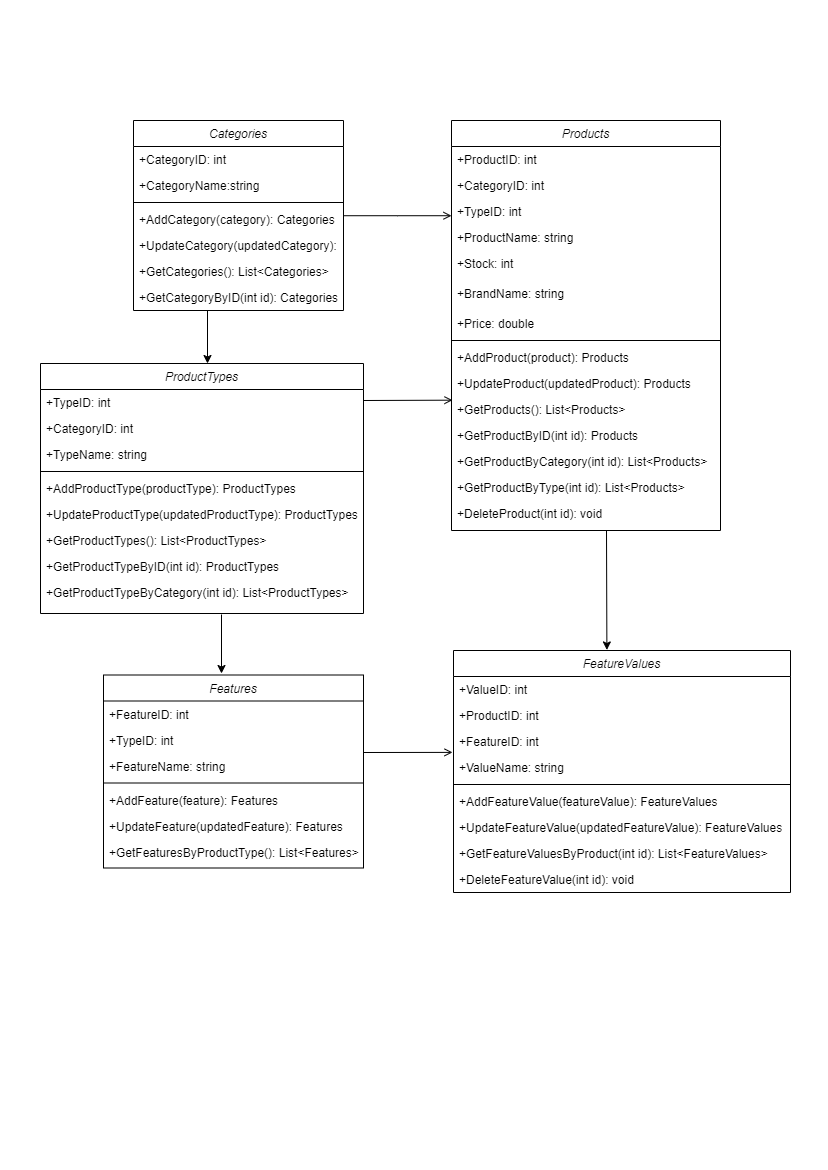

The diagram above was exported from draw.io. Its source (the exported page's mxGraphModel, read from the mxfile embedded in the PNG):
<mxGraphModel dx="882" dy="467" grid="1" gridSize="10" guides="1" tooltips="1" connect="1" arrows="1" fold="1" page="1" pageScale="1" pageWidth="827" pageHeight="1169" math="0" shadow="0">
  <root>
    <mxCell id="WIyWlLk6GJQsqaUBKTNV-0" />
    <mxCell id="WIyWlLk6GJQsqaUBKTNV-1" parent="WIyWlLk6GJQsqaUBKTNV-0" />
    <mxCell id="zkfFHV4jXpPFQw0GAbJ--0" value="Categories" style="swimlane;fontStyle=2;align=center;verticalAlign=top;childLayout=stackLayout;horizontal=1;startSize=26;horizontalStack=0;resizeParent=1;resizeLast=0;collapsible=1;marginBottom=0;rounded=0;shadow=0;strokeWidth=1;" parent="WIyWlLk6GJQsqaUBKTNV-1" vertex="1">
      <mxGeometry x="133" y="120" width="210" height="190" as="geometry">
        <mxRectangle x="230" y="140" width="160" height="26" as="alternateBounds" />
      </mxGeometry>
    </mxCell>
    <mxCell id="zkfFHV4jXpPFQw0GAbJ--1" value="+CategoryID: int" style="text;align=left;verticalAlign=top;spacingLeft=4;spacingRight=4;overflow=hidden;rotatable=0;points=[[0,0.5],[1,0.5]];portConstraint=eastwest;" parent="zkfFHV4jXpPFQw0GAbJ--0" vertex="1">
      <mxGeometry y="26" width="210" height="26" as="geometry" />
    </mxCell>
    <mxCell id="zkfFHV4jXpPFQw0GAbJ--2" value="+CategoryName:string" style="text;align=left;verticalAlign=top;spacingLeft=4;spacingRight=4;overflow=hidden;rotatable=0;points=[[0,0.5],[1,0.5]];portConstraint=eastwest;rounded=0;shadow=0;html=0;" parent="zkfFHV4jXpPFQw0GAbJ--0" vertex="1">
      <mxGeometry y="52" width="210" height="26" as="geometry" />
    </mxCell>
    <mxCell id="zkfFHV4jXpPFQw0GAbJ--4" value="" style="line;html=1;strokeWidth=1;align=left;verticalAlign=middle;spacingTop=-1;spacingLeft=3;spacingRight=3;rotatable=0;labelPosition=right;points=[];portConstraint=eastwest;" parent="zkfFHV4jXpPFQw0GAbJ--0" vertex="1">
      <mxGeometry y="78" width="210" height="8" as="geometry" />
    </mxCell>
    <mxCell id="zkfFHV4jXpPFQw0GAbJ--5" value="+AddCategory(category): Categories" style="text;align=left;verticalAlign=top;spacingLeft=4;spacingRight=4;overflow=hidden;rotatable=0;points=[[0,0.5],[1,0.5]];portConstraint=eastwest;" parent="zkfFHV4jXpPFQw0GAbJ--0" vertex="1">
      <mxGeometry y="86" width="210" height="26" as="geometry" />
    </mxCell>
    <mxCell id="57SMaRbg5IjVqU6TLftF-1" value="+UpdateCategory(updatedCategory): Categories" style="text;align=left;verticalAlign=top;spacingLeft=4;spacingRight=4;overflow=hidden;rotatable=0;points=[[0,0.5],[1,0.5]];portConstraint=eastwest;" vertex="1" parent="zkfFHV4jXpPFQw0GAbJ--0">
      <mxGeometry y="112" width="210" height="26" as="geometry" />
    </mxCell>
    <mxCell id="57SMaRbg5IjVqU6TLftF-2" value="+GetCategories(): List&lt;Categories&gt;" style="text;align=left;verticalAlign=top;spacingLeft=4;spacingRight=4;overflow=hidden;rotatable=0;points=[[0,0.5],[1,0.5]];portConstraint=eastwest;" vertex="1" parent="zkfFHV4jXpPFQw0GAbJ--0">
      <mxGeometry y="138" width="210" height="26" as="geometry" />
    </mxCell>
    <mxCell id="57SMaRbg5IjVqU6TLftF-3" value="+GetCategoryByID(int id): Categories" style="text;align=left;verticalAlign=top;spacingLeft=4;spacingRight=4;overflow=hidden;rotatable=0;points=[[0,0.5],[1,0.5]];portConstraint=eastwest;" vertex="1" parent="zkfFHV4jXpPFQw0GAbJ--0">
      <mxGeometry y="164" width="210" height="26" as="geometry" />
    </mxCell>
    <mxCell id="zkfFHV4jXpPFQw0GAbJ--6" value="ProductTypes" style="swimlane;fontStyle=2;align=center;verticalAlign=top;childLayout=stackLayout;horizontal=1;startSize=26;horizontalStack=0;resizeParent=1;resizeLast=0;collapsible=1;marginBottom=0;rounded=0;shadow=0;strokeWidth=1;" parent="WIyWlLk6GJQsqaUBKTNV-1" vertex="1">
      <mxGeometry x="40" y="363" width="323" height="250" as="geometry">
        <mxRectangle x="130" y="380" width="160" height="26" as="alternateBounds" />
      </mxGeometry>
    </mxCell>
    <mxCell id="zkfFHV4jXpPFQw0GAbJ--7" value="+TypeID: int" style="text;align=left;verticalAlign=top;spacingLeft=4;spacingRight=4;overflow=hidden;rotatable=0;points=[[0,0.5],[1,0.5]];portConstraint=eastwest;" parent="zkfFHV4jXpPFQw0GAbJ--6" vertex="1">
      <mxGeometry y="26" width="323" height="26" as="geometry" />
    </mxCell>
    <mxCell id="zkfFHV4jXpPFQw0GAbJ--8" value="+CategoryID: int" style="text;align=left;verticalAlign=top;spacingLeft=4;spacingRight=4;overflow=hidden;rotatable=0;points=[[0,0.5],[1,0.5]];portConstraint=eastwest;rounded=0;shadow=0;html=0;" parent="zkfFHV4jXpPFQw0GAbJ--6" vertex="1">
      <mxGeometry y="52" width="323" height="26" as="geometry" />
    </mxCell>
    <mxCell id="57SMaRbg5IjVqU6TLftF-21" value="+TypeName: string" style="text;align=left;verticalAlign=top;spacingLeft=4;spacingRight=4;overflow=hidden;rotatable=0;points=[[0,0.5],[1,0.5]];portConstraint=eastwest;rounded=0;shadow=0;html=0;" vertex="1" parent="zkfFHV4jXpPFQw0GAbJ--6">
      <mxGeometry y="78" width="323" height="26" as="geometry" />
    </mxCell>
    <mxCell id="zkfFHV4jXpPFQw0GAbJ--9" value="" style="line;html=1;strokeWidth=1;align=left;verticalAlign=middle;spacingTop=-1;spacingLeft=3;spacingRight=3;rotatable=0;labelPosition=right;points=[];portConstraint=eastwest;" parent="zkfFHV4jXpPFQw0GAbJ--6" vertex="1">
      <mxGeometry y="104" width="323" height="8" as="geometry" />
    </mxCell>
    <mxCell id="zkfFHV4jXpPFQw0GAbJ--10" value="+AddProductType(productType): ProductTypes" style="text;align=left;verticalAlign=top;spacingLeft=4;spacingRight=4;overflow=hidden;rotatable=0;points=[[0,0.5],[1,0.5]];portConstraint=eastwest;fontStyle=0" parent="zkfFHV4jXpPFQw0GAbJ--6" vertex="1">
      <mxGeometry y="112" width="323" height="26" as="geometry" />
    </mxCell>
    <mxCell id="zkfFHV4jXpPFQw0GAbJ--11" value="+UpdateProductType(updatedProductType): ProductTypes" style="text;align=left;verticalAlign=top;spacingLeft=4;spacingRight=4;overflow=hidden;rotatable=0;points=[[0,0.5],[1,0.5]];portConstraint=eastwest;" parent="zkfFHV4jXpPFQw0GAbJ--6" vertex="1">
      <mxGeometry y="138" width="323" height="26" as="geometry" />
    </mxCell>
    <mxCell id="57SMaRbg5IjVqU6TLftF-22" value="+GetProductTypes(): List&lt;ProductTypes&gt;" style="text;align=left;verticalAlign=top;spacingLeft=4;spacingRight=4;overflow=hidden;rotatable=0;points=[[0,0.5],[1,0.5]];portConstraint=eastwest;" vertex="1" parent="zkfFHV4jXpPFQw0GAbJ--6">
      <mxGeometry y="164" width="323" height="26" as="geometry" />
    </mxCell>
    <mxCell id="57SMaRbg5IjVqU6TLftF-23" value="+GetProductTypeByID(int id): ProductTypes" style="text;align=left;verticalAlign=top;spacingLeft=4;spacingRight=4;overflow=hidden;rotatable=0;points=[[0,0.5],[1,0.5]];portConstraint=eastwest;" vertex="1" parent="zkfFHV4jXpPFQw0GAbJ--6">
      <mxGeometry y="190" width="323" height="26" as="geometry" />
    </mxCell>
    <mxCell id="57SMaRbg5IjVqU6TLftF-54" value="+GetProductTypeByCategory(int id): List&lt;ProductTypes&gt;" style="text;align=left;verticalAlign=top;spacingLeft=4;spacingRight=4;overflow=hidden;rotatable=0;points=[[0,0.5],[1,0.5]];portConstraint=eastwest;" vertex="1" parent="zkfFHV4jXpPFQw0GAbJ--6">
      <mxGeometry y="216" width="323" height="26" as="geometry" />
    </mxCell>
    <mxCell id="zkfFHV4jXpPFQw0GAbJ--13" value="Features" style="swimlane;fontStyle=2;align=center;verticalAlign=top;childLayout=stackLayout;horizontal=1;startSize=26;horizontalStack=0;resizeParent=1;resizeLast=0;collapsible=1;marginBottom=0;rounded=0;shadow=0;strokeWidth=1;" parent="WIyWlLk6GJQsqaUBKTNV-1" vertex="1">
      <mxGeometry x="103" y="674.5" width="260" height="193" as="geometry">
        <mxRectangle x="340" y="380" width="170" height="26" as="alternateBounds" />
      </mxGeometry>
    </mxCell>
    <mxCell id="zkfFHV4jXpPFQw0GAbJ--14" value="+FeatureID: int" style="text;align=left;verticalAlign=top;spacingLeft=4;spacingRight=4;overflow=hidden;rotatable=0;points=[[0,0.5],[1,0.5]];portConstraint=eastwest;" parent="zkfFHV4jXpPFQw0GAbJ--13" vertex="1">
      <mxGeometry y="26" width="260" height="26" as="geometry" />
    </mxCell>
    <mxCell id="57SMaRbg5IjVqU6TLftF-25" value="+TypeID: int" style="text;align=left;verticalAlign=top;spacingLeft=4;spacingRight=4;overflow=hidden;rotatable=0;points=[[0,0.5],[1,0.5]];portConstraint=eastwest;" vertex="1" parent="zkfFHV4jXpPFQw0GAbJ--13">
      <mxGeometry y="52" width="260" height="26" as="geometry" />
    </mxCell>
    <mxCell id="57SMaRbg5IjVqU6TLftF-26" value="+FeatureName: string" style="text;align=left;verticalAlign=top;spacingLeft=4;spacingRight=4;overflow=hidden;rotatable=0;points=[[0,0.5],[1,0.5]];portConstraint=eastwest;" vertex="1" parent="zkfFHV4jXpPFQw0GAbJ--13">
      <mxGeometry y="78" width="260" height="26" as="geometry" />
    </mxCell>
    <mxCell id="zkfFHV4jXpPFQw0GAbJ--15" value="" style="line;html=1;strokeWidth=1;align=left;verticalAlign=middle;spacingTop=-1;spacingLeft=3;spacingRight=3;rotatable=0;labelPosition=right;points=[];portConstraint=eastwest;" parent="zkfFHV4jXpPFQw0GAbJ--13" vertex="1">
      <mxGeometry y="104" width="260" height="8" as="geometry" />
    </mxCell>
    <mxCell id="57SMaRbg5IjVqU6TLftF-27" value="+AddFeature(feature): Features" style="text;align=left;verticalAlign=top;spacingLeft=4;spacingRight=4;overflow=hidden;rotatable=0;points=[[0,0.5],[1,0.5]];portConstraint=eastwest;" vertex="1" parent="zkfFHV4jXpPFQw0GAbJ--13">
      <mxGeometry y="112" width="260" height="26" as="geometry" />
    </mxCell>
    <mxCell id="57SMaRbg5IjVqU6TLftF-28" value="+UpdateFeature(updatedFeature): Features" style="text;align=left;verticalAlign=top;spacingLeft=4;spacingRight=4;overflow=hidden;rotatable=0;points=[[0,0.5],[1,0.5]];portConstraint=eastwest;" vertex="1" parent="zkfFHV4jXpPFQw0GAbJ--13">
      <mxGeometry y="138" width="260" height="26" as="geometry" />
    </mxCell>
    <mxCell id="57SMaRbg5IjVqU6TLftF-30" value="+GetFeaturesByProductType(): List&lt;Features&gt;" style="text;align=left;verticalAlign=top;spacingLeft=4;spacingRight=4;overflow=hidden;rotatable=0;points=[[0,0.5],[1,0.5]];portConstraint=eastwest;" vertex="1" parent="zkfFHV4jXpPFQw0GAbJ--13">
      <mxGeometry y="164" width="260" height="26" as="geometry" />
    </mxCell>
    <mxCell id="zkfFHV4jXpPFQw0GAbJ--17" value="Products" style="swimlane;fontStyle=2;align=center;verticalAlign=top;childLayout=stackLayout;horizontal=1;startSize=26;horizontalStack=0;resizeParent=1;resizeLast=0;collapsible=1;marginBottom=0;rounded=0;shadow=0;strokeWidth=1;" parent="WIyWlLk6GJQsqaUBKTNV-1" vertex="1">
      <mxGeometry x="451" y="120" width="269" height="410" as="geometry">
        <mxRectangle x="550" y="140" width="160" height="26" as="alternateBounds" />
      </mxGeometry>
    </mxCell>
    <mxCell id="zkfFHV4jXpPFQw0GAbJ--18" value="+ProductID: int" style="text;align=left;verticalAlign=top;spacingLeft=4;spacingRight=4;overflow=hidden;rotatable=0;points=[[0,0.5],[1,0.5]];portConstraint=eastwest;" parent="zkfFHV4jXpPFQw0GAbJ--17" vertex="1">
      <mxGeometry y="26" width="269" height="26" as="geometry" />
    </mxCell>
    <mxCell id="zkfFHV4jXpPFQw0GAbJ--19" value="+CategoryID: int" style="text;align=left;verticalAlign=top;spacingLeft=4;spacingRight=4;overflow=hidden;rotatable=0;points=[[0,0.5],[1,0.5]];portConstraint=eastwest;rounded=0;shadow=0;html=0;" parent="zkfFHV4jXpPFQw0GAbJ--17" vertex="1">
      <mxGeometry y="52" width="269" height="26" as="geometry" />
    </mxCell>
    <mxCell id="zkfFHV4jXpPFQw0GAbJ--20" value="+TypeID: int" style="text;align=left;verticalAlign=top;spacingLeft=4;spacingRight=4;overflow=hidden;rotatable=0;points=[[0,0.5],[1,0.5]];portConstraint=eastwest;rounded=0;shadow=0;html=0;" parent="zkfFHV4jXpPFQw0GAbJ--17" vertex="1">
      <mxGeometry y="78" width="269" height="26" as="geometry" />
    </mxCell>
    <mxCell id="zkfFHV4jXpPFQw0GAbJ--21" value="+ProductName: string" style="text;align=left;verticalAlign=top;spacingLeft=4;spacingRight=4;overflow=hidden;rotatable=0;points=[[0,0.5],[1,0.5]];portConstraint=eastwest;rounded=0;shadow=0;html=0;" parent="zkfFHV4jXpPFQw0GAbJ--17" vertex="1">
      <mxGeometry y="104" width="269" height="26" as="geometry" />
    </mxCell>
    <mxCell id="zkfFHV4jXpPFQw0GAbJ--22" value="+Stock: int" style="text;align=left;verticalAlign=top;spacingLeft=4;spacingRight=4;overflow=hidden;rotatable=0;points=[[0,0.5],[1,0.5]];portConstraint=eastwest;rounded=0;shadow=0;html=0;" parent="zkfFHV4jXpPFQw0GAbJ--17" vertex="1">
      <mxGeometry y="130" width="269" height="30" as="geometry" />
    </mxCell>
    <mxCell id="57SMaRbg5IjVqU6TLftF-17" value="+BrandName: string" style="text;align=left;verticalAlign=top;spacingLeft=4;spacingRight=4;overflow=hidden;rotatable=0;points=[[0,0.5],[1,0.5]];portConstraint=eastwest;rounded=0;shadow=0;html=0;" vertex="1" parent="zkfFHV4jXpPFQw0GAbJ--17">
      <mxGeometry y="160" width="269" height="30" as="geometry" />
    </mxCell>
    <mxCell id="57SMaRbg5IjVqU6TLftF-16" value="+Price: double" style="text;align=left;verticalAlign=top;spacingLeft=4;spacingRight=4;overflow=hidden;rotatable=0;points=[[0,0.5],[1,0.5]];portConstraint=eastwest;rounded=0;shadow=0;html=0;" vertex="1" parent="zkfFHV4jXpPFQw0GAbJ--17">
      <mxGeometry y="190" width="269" height="26" as="geometry" />
    </mxCell>
    <mxCell id="zkfFHV4jXpPFQw0GAbJ--23" value="" style="line;html=1;strokeWidth=1;align=left;verticalAlign=middle;spacingTop=-1;spacingLeft=3;spacingRight=3;rotatable=0;labelPosition=right;points=[];portConstraint=eastwest;" parent="zkfFHV4jXpPFQw0GAbJ--17" vertex="1">
      <mxGeometry y="216" width="269" height="8" as="geometry" />
    </mxCell>
    <mxCell id="zkfFHV4jXpPFQw0GAbJ--24" value="+AddProduct(product): Products" style="text;align=left;verticalAlign=top;spacingLeft=4;spacingRight=4;overflow=hidden;rotatable=0;points=[[0,0.5],[1,0.5]];portConstraint=eastwest;" parent="zkfFHV4jXpPFQw0GAbJ--17" vertex="1">
      <mxGeometry y="224" width="269" height="26" as="geometry" />
    </mxCell>
    <mxCell id="zkfFHV4jXpPFQw0GAbJ--25" value="+UpdateProduct(updatedProduct): Products" style="text;align=left;verticalAlign=top;spacingLeft=4;spacingRight=4;overflow=hidden;rotatable=0;points=[[0,0.5],[1,0.5]];portConstraint=eastwest;" parent="zkfFHV4jXpPFQw0GAbJ--17" vertex="1">
      <mxGeometry y="250" width="269" height="26" as="geometry" />
    </mxCell>
    <mxCell id="57SMaRbg5IjVqU6TLftF-18" value="+GetProducts(): List&lt;Products&gt;" style="text;align=left;verticalAlign=top;spacingLeft=4;spacingRight=4;overflow=hidden;rotatable=0;points=[[0,0.5],[1,0.5]];portConstraint=eastwest;" vertex="1" parent="zkfFHV4jXpPFQw0GAbJ--17">
      <mxGeometry y="276" width="269" height="26" as="geometry" />
    </mxCell>
    <mxCell id="57SMaRbg5IjVqU6TLftF-19" value="+GetProductByID(int id): Products" style="text;align=left;verticalAlign=top;spacingLeft=4;spacingRight=4;overflow=hidden;rotatable=0;points=[[0,0.5],[1,0.5]];portConstraint=eastwest;" vertex="1" parent="zkfFHV4jXpPFQw0GAbJ--17">
      <mxGeometry y="302" width="269" height="26" as="geometry" />
    </mxCell>
    <mxCell id="57SMaRbg5IjVqU6TLftF-20" value="+GetProductByCategory(int id): List&lt;Products&gt;" style="text;align=left;verticalAlign=top;spacingLeft=4;spacingRight=4;overflow=hidden;rotatable=0;points=[[0,0.5],[1,0.5]];portConstraint=eastwest;" vertex="1" parent="zkfFHV4jXpPFQw0GAbJ--17">
      <mxGeometry y="328" width="269" height="26" as="geometry" />
    </mxCell>
    <mxCell id="57SMaRbg5IjVqU6TLftF-55" value="+GetProductByType(int id): List&lt;Products&gt;" style="text;align=left;verticalAlign=top;spacingLeft=4;spacingRight=4;overflow=hidden;rotatable=0;points=[[0,0.5],[1,0.5]];portConstraint=eastwest;" vertex="1" parent="zkfFHV4jXpPFQw0GAbJ--17">
      <mxGeometry y="354" width="269" height="26" as="geometry" />
    </mxCell>
    <mxCell id="57SMaRbg5IjVqU6TLftF-56" value="+DeleteProduct(int id): void" style="text;align=left;verticalAlign=top;spacingLeft=4;spacingRight=4;overflow=hidden;rotatable=0;points=[[0,0.5],[1,0.5]];portConstraint=eastwest;" vertex="1" parent="zkfFHV4jXpPFQw0GAbJ--17">
      <mxGeometry y="380" width="269" height="26" as="geometry" />
    </mxCell>
    <mxCell id="zkfFHV4jXpPFQw0GAbJ--26" value="" style="endArrow=open;shadow=0;strokeWidth=1;rounded=0;endFill=1;edgeStyle=elbowEdgeStyle;elbow=vertical;" parent="WIyWlLk6GJQsqaUBKTNV-1" source="zkfFHV4jXpPFQw0GAbJ--0" target="zkfFHV4jXpPFQw0GAbJ--17" edge="1">
      <mxGeometry x="0.5" y="41" relative="1" as="geometry">
        <mxPoint x="323" y="192" as="sourcePoint" />
        <mxPoint x="483" y="192" as="targetPoint" />
        <mxPoint x="-40" y="32" as="offset" />
      </mxGeometry>
    </mxCell>
    <mxCell id="57SMaRbg5IjVqU6TLftF-32" value="FeatureValues" style="swimlane;fontStyle=2;align=center;verticalAlign=top;childLayout=stackLayout;horizontal=1;startSize=26;horizontalStack=0;resizeParent=1;resizeLast=0;collapsible=1;marginBottom=0;rounded=0;shadow=0;strokeWidth=1;" vertex="1" parent="WIyWlLk6GJQsqaUBKTNV-1">
      <mxGeometry x="453" y="650" width="337" height="242" as="geometry">
        <mxRectangle x="340" y="380" width="170" height="26" as="alternateBounds" />
      </mxGeometry>
    </mxCell>
    <mxCell id="57SMaRbg5IjVqU6TLftF-33" value="+ValueID: int" style="text;align=left;verticalAlign=top;spacingLeft=4;spacingRight=4;overflow=hidden;rotatable=0;points=[[0,0.5],[1,0.5]];portConstraint=eastwest;" vertex="1" parent="57SMaRbg5IjVqU6TLftF-32">
      <mxGeometry y="26" width="337" height="26" as="geometry" />
    </mxCell>
    <mxCell id="57SMaRbg5IjVqU6TLftF-34" value="+ProductID: int" style="text;align=left;verticalAlign=top;spacingLeft=4;spacingRight=4;overflow=hidden;rotatable=0;points=[[0,0.5],[1,0.5]];portConstraint=eastwest;" vertex="1" parent="57SMaRbg5IjVqU6TLftF-32">
      <mxGeometry y="52" width="337" height="26" as="geometry" />
    </mxCell>
    <mxCell id="57SMaRbg5IjVqU6TLftF-42" value="+FeatureID: int" style="text;align=left;verticalAlign=top;spacingLeft=4;spacingRight=4;overflow=hidden;rotatable=0;points=[[0,0.5],[1,0.5]];portConstraint=eastwest;" vertex="1" parent="57SMaRbg5IjVqU6TLftF-32">
      <mxGeometry y="78" width="337" height="26" as="geometry" />
    </mxCell>
    <mxCell id="57SMaRbg5IjVqU6TLftF-35" value="+ValueName: string" style="text;align=left;verticalAlign=top;spacingLeft=4;spacingRight=4;overflow=hidden;rotatable=0;points=[[0,0.5],[1,0.5]];portConstraint=eastwest;" vertex="1" parent="57SMaRbg5IjVqU6TLftF-32">
      <mxGeometry y="104" width="337" height="26" as="geometry" />
    </mxCell>
    <mxCell id="57SMaRbg5IjVqU6TLftF-36" value="" style="line;html=1;strokeWidth=1;align=left;verticalAlign=middle;spacingTop=-1;spacingLeft=3;spacingRight=3;rotatable=0;labelPosition=right;points=[];portConstraint=eastwest;" vertex="1" parent="57SMaRbg5IjVqU6TLftF-32">
      <mxGeometry y="130" width="337" height="8" as="geometry" />
    </mxCell>
    <mxCell id="57SMaRbg5IjVqU6TLftF-37" value="+AddFeatureValue(featureValue): FeatureValues" style="text;align=left;verticalAlign=top;spacingLeft=4;spacingRight=4;overflow=hidden;rotatable=0;points=[[0,0.5],[1,0.5]];portConstraint=eastwest;" vertex="1" parent="57SMaRbg5IjVqU6TLftF-32">
      <mxGeometry y="138" width="337" height="26" as="geometry" />
    </mxCell>
    <mxCell id="57SMaRbg5IjVqU6TLftF-38" value="+UpdateFeatureValue(updatedFeatureValue): FeatureValues" style="text;align=left;verticalAlign=top;spacingLeft=4;spacingRight=4;overflow=hidden;rotatable=0;points=[[0,0.5],[1,0.5]];portConstraint=eastwest;" vertex="1" parent="57SMaRbg5IjVqU6TLftF-32">
      <mxGeometry y="164" width="337" height="26" as="geometry" />
    </mxCell>
    <mxCell id="57SMaRbg5IjVqU6TLftF-40" value="+GetFeatureValuesByProduct(int id): List&lt;FeatureValues&gt;" style="text;align=left;verticalAlign=top;spacingLeft=4;spacingRight=4;overflow=hidden;rotatable=0;points=[[0,0.5],[1,0.5]];portConstraint=eastwest;" vertex="1" parent="57SMaRbg5IjVqU6TLftF-32">
      <mxGeometry y="190" width="337" height="26" as="geometry" />
    </mxCell>
    <mxCell id="57SMaRbg5IjVqU6TLftF-41" value="+DeleteFeatureValue(int id): void" style="text;align=left;verticalAlign=top;spacingLeft=4;spacingRight=4;overflow=hidden;rotatable=0;points=[[0,0.5],[1,0.5]];portConstraint=eastwest;" vertex="1" parent="57SMaRbg5IjVqU6TLftF-32">
      <mxGeometry y="216" width="337" height="26" as="geometry" />
    </mxCell>
    <mxCell id="57SMaRbg5IjVqU6TLftF-48" value="" style="endArrow=classic;html=1;rounded=0;entryX=0.567;entryY=-0.002;entryDx=0;entryDy=0;entryPerimeter=0;" edge="1" parent="WIyWlLk6GJQsqaUBKTNV-1">
      <mxGeometry width="50" height="50" relative="1" as="geometry">
        <mxPoint x="606" y="530" as="sourcePoint" />
        <mxPoint x="606.3899999999999" y="649.46" as="targetPoint" />
      </mxGeometry>
    </mxCell>
    <mxCell id="57SMaRbg5IjVqU6TLftF-50" value="" style="endArrow=open;shadow=0;strokeWidth=1;rounded=0;endFill=1;edgeStyle=elbowEdgeStyle;elbow=vertical;" edge="1" parent="WIyWlLk6GJQsqaUBKTNV-1">
      <mxGeometry x="0.5" y="41" relative="1" as="geometry">
        <mxPoint x="363" y="400" as="sourcePoint" />
        <mxPoint x="452" y="400" as="targetPoint" />
        <mxPoint x="-40" y="32" as="offset" />
      </mxGeometry>
    </mxCell>
    <mxCell id="57SMaRbg5IjVqU6TLftF-52" value="" style="endArrow=classic;html=1;rounded=0;entryX=0.465;entryY=0.005;entryDx=0;entryDy=0;entryPerimeter=0;" edge="1" parent="WIyWlLk6GJQsqaUBKTNV-1">
      <mxGeometry width="50" height="50" relative="1" as="geometry">
        <mxPoint x="221" y="614" as="sourcePoint" />
        <mxPoint x="221" y="673" as="targetPoint" />
      </mxGeometry>
    </mxCell>
    <mxCell id="57SMaRbg5IjVqU6TLftF-53" value="" style="endArrow=open;shadow=0;strokeWidth=1;rounded=0;endFill=1;edgeStyle=elbowEdgeStyle;elbow=vertical;" edge="1" parent="WIyWlLk6GJQsqaUBKTNV-1">
      <mxGeometry x="0.5" y="41" relative="1" as="geometry">
        <mxPoint x="363" y="752" as="sourcePoint" />
        <mxPoint x="452" y="752" as="targetPoint" />
        <mxPoint x="-40" y="32" as="offset" />
      </mxGeometry>
    </mxCell>
    <mxCell id="57SMaRbg5IjVqU6TLftF-57" value="" style="endArrow=classic;html=1;rounded=0;entryX=0.465;entryY=0.005;entryDx=0;entryDy=0;entryPerimeter=0;" edge="1" parent="WIyWlLk6GJQsqaUBKTNV-1">
      <mxGeometry width="50" height="50" relative="1" as="geometry">
        <mxPoint x="207" y="310" as="sourcePoint" />
        <mxPoint x="207" y="363" as="targetPoint" />
      </mxGeometry>
    </mxCell>
  </root>
</mxGraphModel>